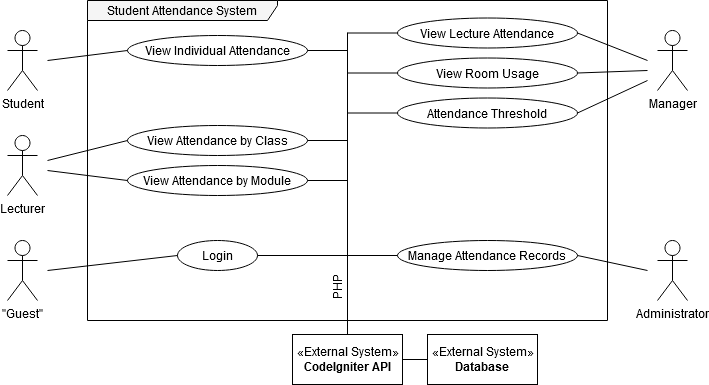

The diagram above was exported from draw.io. Its source (the exported page's mxGraphModel, read from the mxfile embedded in the PNG):
<mxGraphModel dx="1422" dy="769" grid="1" gridSize="10" guides="1" tooltips="1" connect="1" arrows="1" fold="1" page="1" pageScale="1" pageWidth="1169" pageHeight="827" background="#ffffff" math="0" shadow="0">
  <root>
    <mxCell id="0" />
    <mxCell id="1" parent="0" />
    <mxCell id="2" value="Student" style="shape=umlActor;verticalLabelPosition=bottom;labelBackgroundColor=#ffffff;verticalAlign=top;html=1;" vertex="1" parent="1">
      <mxGeometry x="20" y="50" width="30" height="60" as="geometry" />
    </mxCell>
    <mxCell id="3" value="Lecturer" style="shape=umlActor;verticalLabelPosition=bottom;labelBackgroundColor=#ffffff;verticalAlign=top;html=1;" vertex="1" parent="1">
      <mxGeometry x="20" y="155" width="30" height="60" as="geometry" />
    </mxCell>
    <mxCell id="4" value="&quot;Guest&quot;" style="shape=umlActor;verticalLabelPosition=bottom;labelBackgroundColor=#ffffff;verticalAlign=top;html=1;" vertex="1" parent="1">
      <mxGeometry x="20" y="260" width="30" height="60" as="geometry" />
    </mxCell>
    <mxCell id="5" value="Student Attendance System" style="shape=umlFrame;whiteSpace=wrap;html=1;width=190;height=20;shadow=0;comic=0;fillColor=#F5F5F5;" vertex="1" parent="1">
      <mxGeometry x="100" y="20" width="520" height="320" as="geometry" />
    </mxCell>
    <mxCell id="6" value="View Lecture Attendance" style="ellipse;whiteSpace=wrap;html=1;" vertex="1" parent="1">
      <mxGeometry x="410" y="37.5" width="180" height="30" as="geometry" />
    </mxCell>
    <mxCell id="7" value="View Room Usage" style="ellipse;whiteSpace=wrap;html=1;" vertex="1" parent="1">
      <mxGeometry x="410" y="77.5" width="180" height="30" as="geometry" />
    </mxCell>
    <mxCell id="8" value="Attendance Threshold" style="ellipse;whiteSpace=wrap;html=1;" vertex="1" parent="1">
      <mxGeometry x="410" y="117.5" width="180" height="30" as="geometry" />
    </mxCell>
    <mxCell id="9" value="Manage Attendance Records" style="ellipse;whiteSpace=wrap;html=1;" vertex="1" parent="1">
      <mxGeometry x="410" y="260" width="180" height="30" as="geometry" />
    </mxCell>
    <mxCell id="10" value="View Individual Attendance" style="ellipse;whiteSpace=wrap;html=1;" vertex="1" parent="1">
      <mxGeometry x="140" y="55" width="180" height="30" as="geometry" />
    </mxCell>
    <mxCell id="11" value="View Attendance by Class" style="ellipse;whiteSpace=wrap;html=1;" vertex="1" parent="1">
      <mxGeometry x="140" y="145" width="180" height="30" as="geometry" />
    </mxCell>
    <mxCell id="12" value="View Attendance by Module" style="ellipse;whiteSpace=wrap;html=1;" vertex="1" parent="1">
      <mxGeometry x="140" y="185" width="180" height="30" as="geometry" />
    </mxCell>
    <mxCell id="13" value="" style="endArrow=none;html=1;entryX=0;entryY=0.5;entryDx=0;entryDy=0;" edge="1" target="11" parent="1">
      <mxGeometry width="50" height="50" relative="1" as="geometry">
        <mxPoint x="60" y="180" as="sourcePoint" />
        <mxPoint x="110" y="210" as="targetPoint" />
      </mxGeometry>
    </mxCell>
    <mxCell id="14" value="" style="endArrow=none;html=1;entryX=0;entryY=0.5;entryDx=0;entryDy=0;" edge="1" target="12" parent="1">
      <mxGeometry width="50" height="50" relative="1" as="geometry">
        <mxPoint x="60" y="190" as="sourcePoint" />
        <mxPoint x="130.00000000000057" y="237.5" as="targetPoint" />
      </mxGeometry>
    </mxCell>
    <mxCell id="15" value="" style="endArrow=none;html=1;entryX=0;entryY=0.5;entryDx=0;entryDy=0;" edge="1" target="10" parent="1">
      <mxGeometry width="50" height="50" relative="1" as="geometry">
        <mxPoint x="60" y="80" as="sourcePoint" />
        <mxPoint x="140" y="77" as="targetPoint" />
      </mxGeometry>
    </mxCell>
    <mxCell id="16" value="" style="endArrow=none;html=1;exitX=1;exitY=0.5;exitDx=0;exitDy=0;" edge="1" source="6" parent="1">
      <mxGeometry width="50" height="50" relative="1" as="geometry">
        <mxPoint x="610" y="130" as="sourcePoint" />
        <mxPoint x="660" y="80" as="targetPoint" />
      </mxGeometry>
    </mxCell>
    <mxCell id="17" value="" style="endArrow=none;html=1;exitX=1;exitY=0.5;exitDx=0;exitDy=0;" edge="1" source="7" parent="1">
      <mxGeometry width="50" height="50" relative="1" as="geometry">
        <mxPoint x="589.9999999999989" y="68.25" as="sourcePoint" />
        <mxPoint x="660" y="90" as="targetPoint" />
      </mxGeometry>
    </mxCell>
    <mxCell id="18" value="" style="endArrow=none;html=1;exitX=1;exitY=0.5;exitDx=0;exitDy=0;" edge="1" source="8" parent="1">
      <mxGeometry width="50" height="50" relative="1" as="geometry">
        <mxPoint x="589.9999999999989" y="116" as="sourcePoint" />
        <mxPoint x="660" y="100" as="targetPoint" />
      </mxGeometry>
    </mxCell>
    <mxCell id="19" value="" style="endArrow=none;html=1;exitX=1;exitY=0.5;exitDx=0;exitDy=0;" edge="1" source="9" parent="1">
      <mxGeometry width="50" height="50" relative="1" as="geometry">
        <mxPoint x="610" y="295" as="sourcePoint" />
        <mxPoint x="660" y="290" as="targetPoint" />
      </mxGeometry>
    </mxCell>
    <mxCell id="20" value="«External System»&lt;br&gt;&lt;b&gt;Database&lt;br&gt;&lt;/b&gt;" style="html=1;" vertex="1" parent="1">
      <mxGeometry x="440" y="354" width="110" height="50" as="geometry" />
    </mxCell>
    <mxCell id="21" value="" style="endArrow=none;html=1;entryX=0;entryY=0.5;entryDx=0;entryDy=0;exitX=1;exitY=0.5;exitDx=0;exitDy=0;" edge="1" source="29" target="20" parent="1">
      <mxGeometry width="50" height="50" relative="1" as="geometry">
        <mxPoint x="210" y="474" as="sourcePoint" />
        <mxPoint x="260" y="424" as="targetPoint" />
      </mxGeometry>
    </mxCell>
    <mxCell id="22" value="PHP" style="text;html=1;align=center;verticalAlign=middle;resizable=0;points=[];autosize=1;rotation=-90;" vertex="1" parent="1">
      <mxGeometry x="330" y="297" width="40" height="20" as="geometry" />
    </mxCell>
    <mxCell id="23" value="Login" style="ellipse;whiteSpace=wrap;html=1;" vertex="1" parent="1">
      <mxGeometry x="190" y="260" width="80" height="30" as="geometry" />
    </mxCell>
    <mxCell id="24" value="" style="endArrow=none;html=1;entryX=0;entryY=0.5;entryDx=0;entryDy=0;" edge="1" target="23" parent="1">
      <mxGeometry width="50" height="50" relative="1" as="geometry">
        <mxPoint x="60" y="290" as="sourcePoint" />
        <mxPoint x="139.9999999999991" y="210" as="targetPoint" />
      </mxGeometry>
    </mxCell>
    <mxCell id="25" value="Manager" style="shape=umlActor;verticalLabelPosition=bottom;labelBackgroundColor=#ffffff;verticalAlign=top;html=1;" vertex="1" parent="1">
      <mxGeometry x="670" y="50" width="30" height="60" as="geometry" />
    </mxCell>
    <mxCell id="26" value="Administrator" style="shape=umlActor;verticalLabelPosition=bottom;labelBackgroundColor=#ffffff;verticalAlign=top;html=1;" vertex="1" parent="1">
      <mxGeometry x="670" y="260" width="30" height="60" as="geometry" />
    </mxCell>
    <mxCell id="27" value="" style="line;strokeWidth=1;fillColor=none;align=left;verticalAlign=middle;spacingTop=-1;spacingLeft=3;spacingRight=3;rotatable=0;labelPosition=right;points=[];portConstraint=eastwest;shadow=0;comic=0;" vertex="1" parent="1">
      <mxGeometry x="360" y="48.5" width="50" height="8" as="geometry" />
    </mxCell>
    <mxCell id="28" value="" style="line;strokeWidth=1;fillColor=none;align=left;verticalAlign=middle;spacingTop=-1;spacingLeft=3;spacingRight=3;rotatable=0;labelPosition=right;points=[];portConstraint=eastwest;shadow=0;comic=0;direction=south;" vertex="1" parent="1">
      <mxGeometry x="356" y="52" width="8" height="338" as="geometry" />
    </mxCell>
    <mxCell id="29" value="«External System»&lt;br&gt;&lt;b&gt;CodeIgniter API&lt;br&gt;&lt;/b&gt;" style="html=1;" vertex="1" parent="1">
      <mxGeometry x="305" y="354" width="110" height="50" as="geometry" />
    </mxCell>
    <mxCell id="30" value="" style="line;strokeWidth=1;fillColor=none;align=left;verticalAlign=middle;spacingTop=-1;spacingLeft=3;spacingRight=3;rotatable=0;labelPosition=right;points=[];portConstraint=eastwest;shadow=0;comic=0;" vertex="1" parent="1">
      <mxGeometry x="360" y="88.5" width="50" height="8" as="geometry" />
    </mxCell>
    <mxCell id="31" value="" style="line;strokeWidth=1;fillColor=none;align=left;verticalAlign=middle;spacingTop=-1;spacingLeft=3;spacingRight=3;rotatable=0;labelPosition=right;points=[];portConstraint=eastwest;shadow=0;comic=0;" vertex="1" parent="1">
      <mxGeometry x="360" y="128.5" width="50" height="8" as="geometry" />
    </mxCell>
    <mxCell id="32" value="" style="line;strokeWidth=1;fillColor=none;align=left;verticalAlign=middle;spacingTop=-1;spacingLeft=3;spacingRight=3;rotatable=0;labelPosition=right;points=[];portConstraint=eastwest;shadow=0;comic=0;" vertex="1" parent="1">
      <mxGeometry x="360" y="271" width="50" height="8" as="geometry" />
    </mxCell>
    <mxCell id="33" value="" style="line;strokeWidth=1;fillColor=none;align=left;verticalAlign=middle;spacingTop=-1;spacingLeft=3;spacingRight=3;rotatable=0;labelPosition=right;points=[];portConstraint=eastwest;shadow=0;comic=0;" vertex="1" parent="1">
      <mxGeometry x="320" y="196" width="40" height="8" as="geometry" />
    </mxCell>
    <mxCell id="34" value="" style="line;strokeWidth=1;fillColor=none;align=left;verticalAlign=middle;spacingTop=-1;spacingLeft=3;spacingRight=3;rotatable=0;labelPosition=right;points=[];portConstraint=eastwest;shadow=0;comic=0;" vertex="1" parent="1">
      <mxGeometry x="320" y="156" width="40" height="8" as="geometry" />
    </mxCell>
    <mxCell id="35" value="" style="line;strokeWidth=1;fillColor=none;align=left;verticalAlign=middle;spacingTop=-1;spacingLeft=3;spacingRight=3;rotatable=0;labelPosition=right;points=[];portConstraint=eastwest;shadow=0;comic=0;" vertex="1" parent="1">
      <mxGeometry x="320" y="66" width="40" height="8" as="geometry" />
    </mxCell>
    <mxCell id="36" value="" style="line;strokeWidth=1;fillColor=none;align=left;verticalAlign=middle;spacingTop=-1;spacingLeft=3;spacingRight=3;rotatable=0;labelPosition=right;points=[];portConstraint=eastwest;shadow=0;comic=0;" vertex="1" parent="1">
      <mxGeometry x="270" y="271" width="90" height="8" as="geometry" />
    </mxCell>
  </root>
</mxGraphModel>